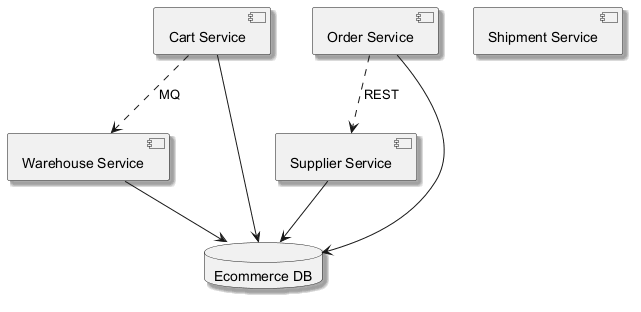

The diagram above was rendered by PlantUML. Its source (embedded in the PNG):
@startuml
skinparam backgroundColor #FFFFFF
skinparam classBackgroundColor #E8F4FA
skinparam classBorderColor #2C7DA0
skinparam shadowing true
component "Cart Service" as C_CartService
component "Warehouse Service" as C_WarehouseService
component "Shipment Service" as C_ShipmentService
component "Supplier Service" as C_SupplierService
component "Order Service" as C_OrderService
database "Ecommerce DB" as DB_ecommerce
C_CartService --> DB_ecommerce
C_WarehouseService --> DB_ecommerce
C_SupplierService --> DB_ecommerce
C_OrderService --> DB_ecommerce
C_CartService ..> C_WarehouseService : MQ
C_OrderService ..> C_SupplierService : REST
@enduml